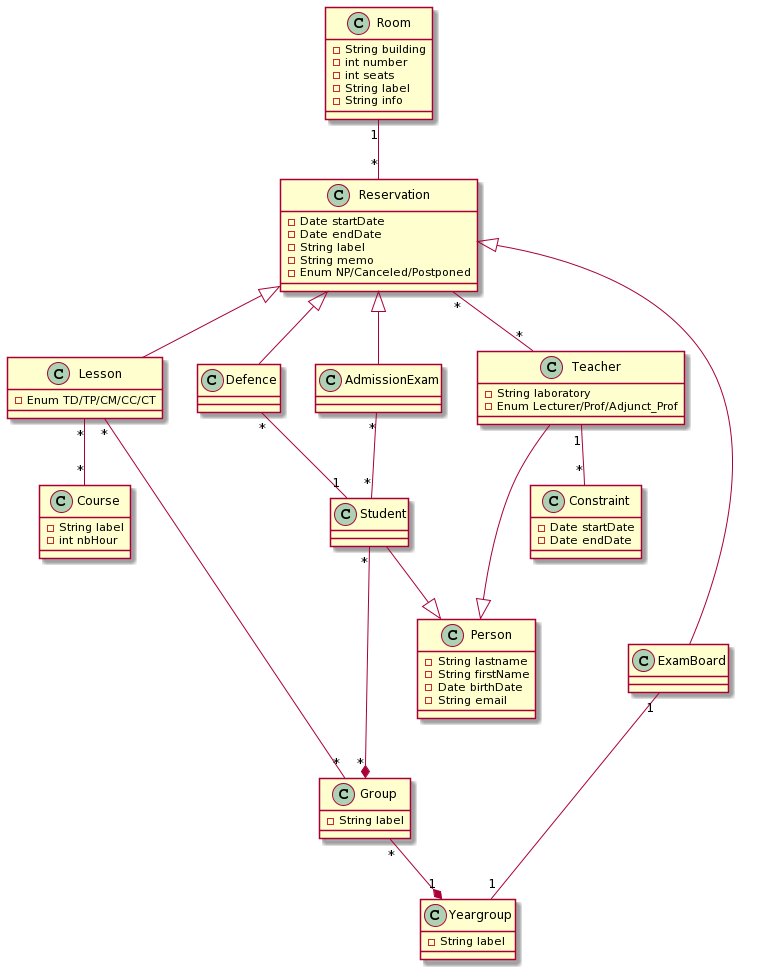

The diagram above was rendered by PlantUML. Its source (embedded in the PNG):
@startuml
class Room {
    -String building
    -int number
    -int seats
    -String label
    -String info
}

class Lesson {
    -Enum TD/TP/CM/CC/CT
}

class Person {
    -String lastname
    -String firstName
    -Date birthDate
    -String email
}

class Yeargroup {
    -String label
}

class Course {
    -String label
    -int nbHour
}

class Constraint {
    -Date startDate
    -Date endDate
}

class Group {
    -String label
}

class Student

class Teacher {
    -String laboratory
    -Enum Lecturer/Prof/Adjunct_Prof
}

class Reservation {
    -Date startDate
    -Date endDate
    -String label
    -String memo
    -Enum NP/Canceled/Postponed
}

class ExamBoard

class AdmissionExam 

Room "1" -- "*" Reservation

Student "*" --* "*" Group

Group "*" --* "1" Yeargroup 

Lesson "*" ---- "*" Group

Lesson "*" -- "*" Course

Teacher "1" -- "*" Constraint

Lesson -up-|> Reservation

Defence -up-|> Reservation

ExamBoard -up-|> Reservation

AdmissionExam -up-|> Reservation

Student --|> Person

Teacher --|> Person

AdmissionExam "*" -- "*" Student

Reservation "*" -- "*" Teacher

ExamBoard "1" -- "1" Yeargroup

Defence "*" -- "1" Student
@enduml